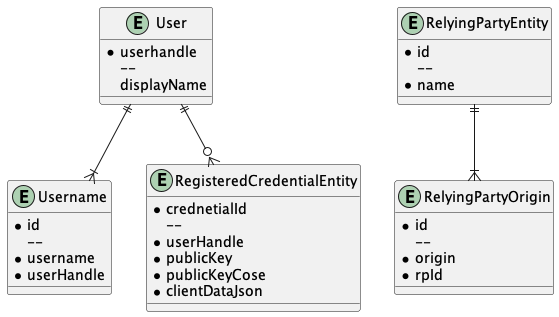

The diagram above was rendered by PlantUML. Its source (embedded in the PNG):
@startuml
entity User{
	* userhandle
    --
    displayName
}
entity Username{
	* id
    --
    * username
    * userHandle
}
entity RelyingPartyEntity{
	* id
    --
    * name
}

entity RelyingPartyOrigin{
	* id
    --
    * origin
    * rpId
}
entity RegisteredCredentialEntity{
	* crednetialId
    --
    * userHandle
    * publicKey
    * publicKeyCose
    * clientDataJson
}

User ||--|{ Username
User ||--o{ RegisteredCredentialEntity
RelyingPartyEntity ||--|{ RelyingPartyOrigin

@enduml